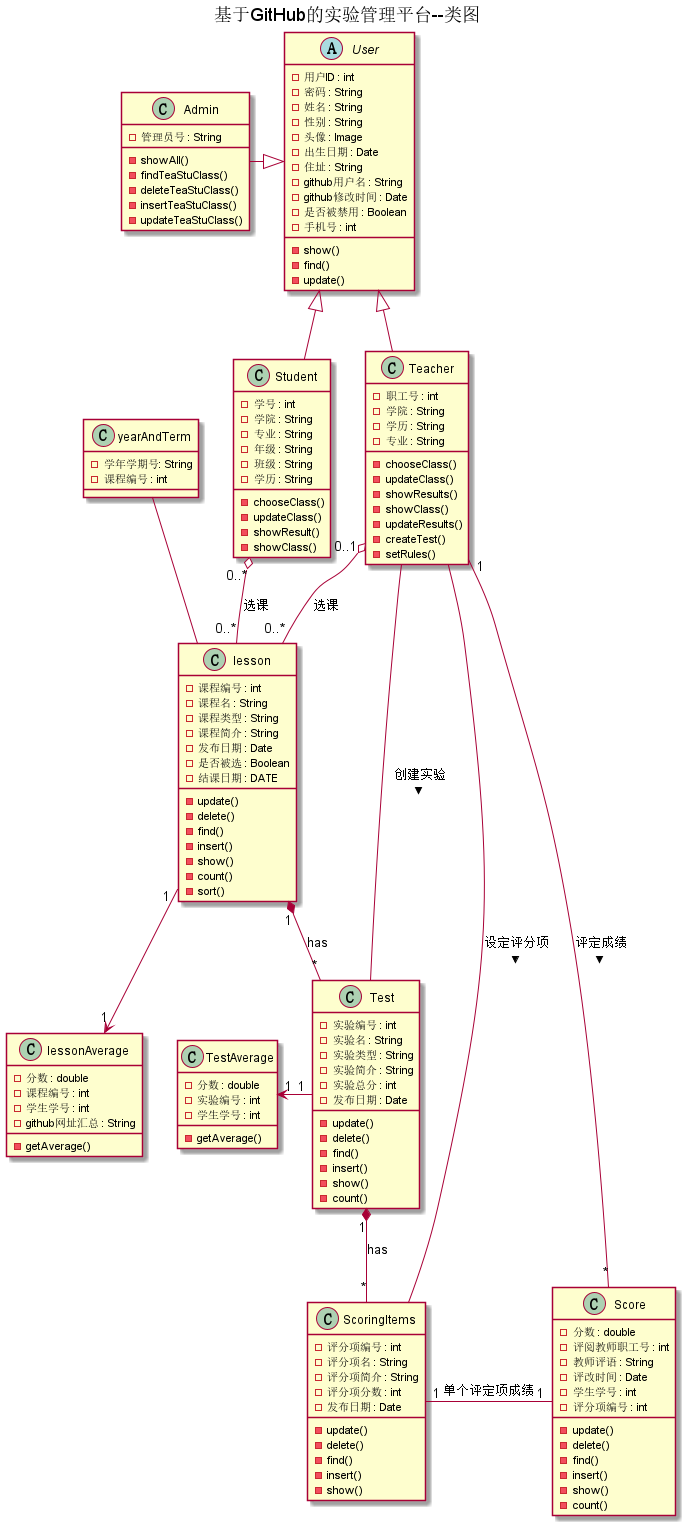

The diagram above was rendered by PlantUML. Its source (embedded in the PNG):
@startuml
title 基于GitHub的实验管理平台--类图
abstract class User{
-用户ID : int
-密码 : String
-姓名 : String
-性别 : String
-头像 : Image
-出生日期 : Date
-住址 : String
-github用户名 : String
-github修改时间 : Date
-是否被禁用 : Boolean
-手机号 : int
-show()
-find()
-update()
}

class Admin{
-管理员号 : String
-showAll()
-findTeaStuClass()
-deleteTeaStuClass()
-insertTeaStuClass()
-updateTeaStuClass()
}

class Student{
-学号 : int
-学院 : String
-专业 : String
-年级 : String
-班级 : String
-学历 : String
-chooseClass()
-updateClass()
-showResult()
-showClass()
}

class Teacher{
-职工号 : int
-学院 : String
-学历 : String
-专业 : String
-chooseClass()
-updateClass()
-showResults()
-showClass()
-updateResults()
-createTest()
-setRules()
}

User <|-- Student
User <|-- Teacher
User <|-left- Admin

class lesson{
-课程编号 : int
-课程名 : String
-课程类型 : String
-课程简介 : String
-发布日期 : Date
-是否被选 : Boolean
-结课日期 : DATE
-update()
-delete()
-find()
-insert()
-show()
-count()
-sort()
}

class Test{
-实验编号 : int
-实验名 : String
-实验类型 : String
-实验简介 : String
-实验总分 : int
-发布日期 : Date
-update()
-delete()
-find()
-insert()
-show()
-count()
}

class ScoringItems{
-评分项编号 : int
-评分项名 : String
-评分项简介 : String
-评分项分数 : int
-发布日期 : Date
-update()
-delete()
-find()
-insert()
-show()
}

Teacher "0..1" o-- "0..*" lesson:选课
Student "0..*" o--"0..*" lesson:选课
lesson "1" *--"*" Test:has
Test "1" *--"*" ScoringItems:has
Teacher -- Test:创建实验 >
Teacher -- ScoringItems:设定评分项 >
lesson -up- yearAndTerm

class Score{
-分数 : double
-评阅教师职工号 : int
-教师评语 : String
-评改时间 : Date
-学生学号 : int
-评分项编号 : int
-update()
-delete()
-find()
-insert()
-show()
-count()
}

class TestAverage{
-分数 : double
-实验编号 : int
-学生学号 : int
-getAverage()
}

class lessonAverage{
-分数 : double
-课程编号 : int
-学生学号 : int
-github网址汇总 : String
-getAverage()
}

class yearAndTerm{
-学年学期号: String
-课程编号 : int
}
ScoringItems "1"-right-"1" Score:单个评定项成绩
Teacher "1"--"*" Score:评定成绩 >
Test "1" -left->"1" TestAverage
lesson "1" -->"1" lessonAverage
@enduml